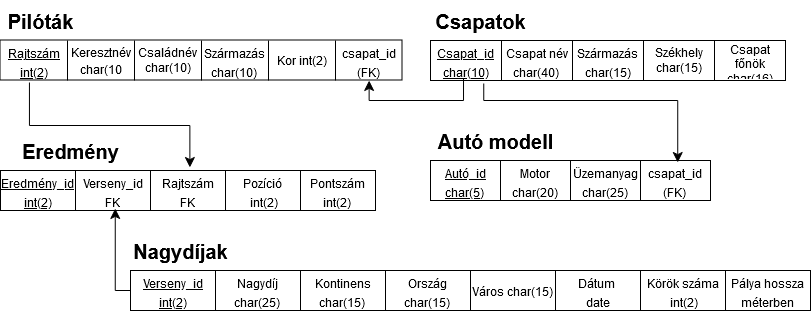

The diagram above was exported from draw.io. Its source (the exported page's mxGraphModel, read from the mxfile embedded in the PNG):
<mxGraphModel dx="1050" dy="538" grid="1" gridSize="10" guides="0" tooltips="1" connect="0" arrows="0" fold="1" page="1" pageScale="1" pageWidth="827" pageHeight="1169" math="0" shadow="0">
  <root>
    <mxCell id="0" />
    <mxCell id="1" parent="0" />
    <mxCell id="_96eqP_4IrOPw8MeZ1ZP-62" value="" style="shape=table;startSize=0;container=1;collapsible=0;childLayout=tableLayout;fontSize=16;" vertex="1" parent="1">
      <mxGeometry x="10" y="40" width="402" height="40" as="geometry" />
    </mxCell>
    <mxCell id="_96eqP_4IrOPw8MeZ1ZP-63" value="" style="shape=tableRow;horizontal=0;startSize=0;swimlaneHead=0;swimlaneBody=0;strokeColor=inherit;top=0;left=0;bottom=0;right=0;collapsible=0;dropTarget=0;fillColor=none;points=[[0,0.5],[1,0.5]];portConstraint=eastwest;fontSize=16;" vertex="1" parent="_96eqP_4IrOPw8MeZ1ZP-62">
      <mxGeometry width="402" height="40" as="geometry" />
    </mxCell>
    <mxCell id="_96eqP_4IrOPw8MeZ1ZP-77" value="&lt;font style=&quot;font-size: 12px;&quot;&gt;&lt;u&gt;Rajtszám int(2)&lt;/u&gt;&lt;/font&gt;" style="shape=partialRectangle;html=1;whiteSpace=wrap;connectable=0;strokeColor=inherit;overflow=hidden;fillColor=none;top=0;left=0;bottom=0;right=0;pointerEvents=1;fontSize=16;" vertex="1" parent="_96eqP_4IrOPw8MeZ1ZP-63">
      <mxGeometry width="67" height="40" as="geometry">
        <mxRectangle width="67" height="40" as="alternateBounds" />
      </mxGeometry>
    </mxCell>
    <mxCell id="_96eqP_4IrOPw8MeZ1ZP-76" value="&lt;div&gt;&lt;font style=&quot;font-size: 12px;&quot;&gt;Keresztnév char(10&lt;/font&gt;&lt;/div&gt;" style="shape=partialRectangle;html=1;whiteSpace=wrap;connectable=0;strokeColor=inherit;overflow=hidden;fillColor=none;top=0;left=0;bottom=0;right=0;pointerEvents=1;fontSize=14;" vertex="1" parent="_96eqP_4IrOPw8MeZ1ZP-63">
      <mxGeometry x="67" width="67" height="40" as="geometry">
        <mxRectangle width="67" height="40" as="alternateBounds" />
      </mxGeometry>
    </mxCell>
    <mxCell id="_96eqP_4IrOPw8MeZ1ZP-75" value="&lt;font style=&quot;font-size: 12px;&quot;&gt;Családnév char(10)&lt;/font&gt;" style="shape=partialRectangle;html=1;whiteSpace=wrap;connectable=0;strokeColor=inherit;overflow=hidden;fillColor=none;top=0;left=0;bottom=0;right=0;pointerEvents=1;fontSize=10;" vertex="1" parent="_96eqP_4IrOPw8MeZ1ZP-63">
      <mxGeometry x="134" width="67" height="40" as="geometry">
        <mxRectangle width="67" height="40" as="alternateBounds" />
      </mxGeometry>
    </mxCell>
    <mxCell id="_96eqP_4IrOPw8MeZ1ZP-64" value="&lt;font style=&quot;font-size: 12px;&quot;&gt;Származás char(10)&lt;br&gt;&lt;/font&gt;" style="shape=partialRectangle;html=1;whiteSpace=wrap;connectable=0;strokeColor=inherit;overflow=hidden;fillColor=none;top=0;left=0;bottom=0;right=0;pointerEvents=1;fontSize=16;" vertex="1" parent="_96eqP_4IrOPw8MeZ1ZP-63">
      <mxGeometry x="201" width="67" height="40" as="geometry">
        <mxRectangle width="67" height="40" as="alternateBounds" />
      </mxGeometry>
    </mxCell>
    <mxCell id="_96eqP_4IrOPw8MeZ1ZP-65" value="&lt;font style=&quot;font-size: 12px;&quot;&gt;Kor int(2)&lt;/font&gt;" style="shape=partialRectangle;html=1;whiteSpace=wrap;connectable=0;strokeColor=inherit;overflow=hidden;fillColor=none;top=0;left=0;bottom=0;right=0;pointerEvents=1;fontSize=10;" vertex="1" parent="_96eqP_4IrOPw8MeZ1ZP-63">
      <mxGeometry x="268" width="67" height="40" as="geometry">
        <mxRectangle width="67" height="40" as="alternateBounds" />
      </mxGeometry>
    </mxCell>
    <mxCell id="_96eqP_4IrOPw8MeZ1ZP-66" value="&lt;font style=&quot;font-size: 12px;&quot;&gt;csapat_id (FK)&lt;/font&gt;" style="shape=partialRectangle;html=1;whiteSpace=wrap;connectable=0;strokeColor=inherit;overflow=hidden;fillColor=none;top=0;left=0;bottom=0;right=0;pointerEvents=1;fontSize=16;" vertex="1" parent="_96eqP_4IrOPw8MeZ1ZP-63">
      <mxGeometry x="335" width="67" height="40" as="geometry">
        <mxRectangle width="67" height="40" as="alternateBounds" />
      </mxGeometry>
    </mxCell>
    <mxCell id="_96eqP_4IrOPw8MeZ1ZP-78" value="&lt;font style=&quot;font-size: 20px;&quot;&gt;Pilóták&lt;/font&gt;" style="text;strokeColor=none;fillColor=none;html=1;fontSize=24;fontStyle=1;verticalAlign=middle;align=center;" vertex="1" parent="1">
      <mxGeometry x="10" width="80" height="40" as="geometry" />
    </mxCell>
    <mxCell id="_96eqP_4IrOPw8MeZ1ZP-79" value="&lt;font style=&quot;font-size: 20px;&quot;&gt;Csapatok&lt;/font&gt;" style="text;strokeColor=none;fillColor=none;html=1;fontSize=24;fontStyle=1;verticalAlign=middle;align=center;" vertex="1" parent="1">
      <mxGeometry x="440" width="100" height="40" as="geometry" />
    </mxCell>
    <mxCell id="_96eqP_4IrOPw8MeZ1ZP-80" value="" style="shape=table;startSize=0;container=1;collapsible=0;childLayout=tableLayout;fontSize=16;" vertex="1" parent="1">
      <mxGeometry x="440" y="40" width="355" height="40" as="geometry" />
    </mxCell>
    <mxCell id="_96eqP_4IrOPw8MeZ1ZP-81" value="" style="shape=tableRow;horizontal=0;startSize=0;swimlaneHead=0;swimlaneBody=0;strokeColor=inherit;top=0;left=0;bottom=0;right=0;collapsible=0;dropTarget=0;fillColor=none;points=[[0,0.5],[1,0.5]];portConstraint=eastwest;fontSize=16;fontStyle=4" vertex="1" parent="_96eqP_4IrOPw8MeZ1ZP-80">
      <mxGeometry width="355" height="40" as="geometry" />
    </mxCell>
    <mxCell id="_96eqP_4IrOPw8MeZ1ZP-94" value="&lt;font style=&quot;font-size: 12px;&quot;&gt;&lt;u&gt;Csapat_id char(10)&lt;/u&gt;&lt;/font&gt;" style="shape=partialRectangle;html=1;whiteSpace=wrap;connectable=0;strokeColor=inherit;overflow=hidden;fillColor=none;top=0;left=0;bottom=0;right=0;pointerEvents=1;fontSize=16;" vertex="1" parent="_96eqP_4IrOPw8MeZ1ZP-81">
      <mxGeometry width="71" height="40" as="geometry">
        <mxRectangle width="71" height="40" as="alternateBounds" />
      </mxGeometry>
    </mxCell>
    <mxCell id="_96eqP_4IrOPw8MeZ1ZP-93" value="&lt;font style=&quot;font-size: 12px;&quot;&gt;Csapat név char(40)&lt;br&gt;&lt;/font&gt;" style="shape=partialRectangle;html=1;whiteSpace=wrap;connectable=0;strokeColor=inherit;overflow=hidden;fillColor=none;top=0;left=0;bottom=0;right=0;pointerEvents=1;fontSize=16;" vertex="1" parent="_96eqP_4IrOPw8MeZ1ZP-81">
      <mxGeometry x="71" width="71" height="40" as="geometry">
        <mxRectangle width="71" height="40" as="alternateBounds" />
      </mxGeometry>
    </mxCell>
    <mxCell id="_96eqP_4IrOPw8MeZ1ZP-82" value="&lt;font style=&quot;font-size: 12px;&quot;&gt;Származás char(15)&lt;/font&gt;" style="shape=partialRectangle;html=1;whiteSpace=wrap;connectable=0;strokeColor=inherit;overflow=hidden;fillColor=none;top=0;left=0;bottom=0;right=0;pointerEvents=1;fontSize=16;" vertex="1" parent="_96eqP_4IrOPw8MeZ1ZP-81">
      <mxGeometry x="142" width="71" height="40" as="geometry">
        <mxRectangle width="71" height="40" as="alternateBounds" />
      </mxGeometry>
    </mxCell>
    <mxCell id="_96eqP_4IrOPw8MeZ1ZP-83" value="&lt;font style=&quot;font-size: 12px;&quot;&gt;Székhely char(15)&lt;/font&gt;" style="shape=partialRectangle;html=1;whiteSpace=wrap;connectable=0;strokeColor=inherit;overflow=hidden;fillColor=none;top=0;left=0;bottom=0;right=0;pointerEvents=1;fontSize=10;" vertex="1" parent="_96eqP_4IrOPw8MeZ1ZP-81">
      <mxGeometry x="213" width="71" height="40" as="geometry">
        <mxRectangle width="71" height="40" as="alternateBounds" />
      </mxGeometry>
    </mxCell>
    <mxCell id="_96eqP_4IrOPw8MeZ1ZP-84" value="&lt;font style=&quot;font-size: 12px;&quot;&gt;Csapat főnök char(16)&lt;/font&gt;" style="shape=partialRectangle;html=1;whiteSpace=wrap;connectable=0;strokeColor=inherit;overflow=hidden;fillColor=none;top=0;left=0;bottom=0;right=0;pointerEvents=1;fontSize=10;" vertex="1" parent="_96eqP_4IrOPw8MeZ1ZP-81">
      <mxGeometry x="284" width="71" height="40" as="geometry">
        <mxRectangle width="71" height="40" as="alternateBounds" />
      </mxGeometry>
    </mxCell>
    <mxCell id="_96eqP_4IrOPw8MeZ1ZP-98" value="" style="edgeStyle=elbowEdgeStyle;elbow=vertical;endArrow=classic;html=1;curved=0;rounded=0;endSize=8;startSize=8;entryX=0.917;entryY=1;entryDx=0;entryDy=0;entryPerimeter=0;exitX=0.093;exitY=0.95;exitDx=0;exitDy=0;exitPerimeter=0;" edge="1" parent="1" source="_96eqP_4IrOPw8MeZ1ZP-81" target="_96eqP_4IrOPw8MeZ1ZP-63">
      <mxGeometry width="50" height="50" relative="1" as="geometry">
        <mxPoint x="500" y="200" as="sourcePoint" />
        <mxPoint x="410" y="160" as="targetPoint" />
        <Array as="points">
          <mxPoint x="440" y="100" />
        </Array>
      </mxGeometry>
    </mxCell>
    <mxCell id="_96eqP_4IrOPw8MeZ1ZP-99" value="&lt;font style=&quot;font-size: 20px;&quot;&gt;Autó modell&lt;/font&gt;" style="text;strokeColor=none;fillColor=none;html=1;fontSize=24;fontStyle=1;verticalAlign=middle;align=center;" vertex="1" parent="1">
      <mxGeometry x="440" y="120" width="130" height="40" as="geometry" />
    </mxCell>
    <mxCell id="_96eqP_4IrOPw8MeZ1ZP-100" value="" style="shape=table;startSize=0;container=1;collapsible=0;childLayout=tableLayout;fontSize=16;" vertex="1" parent="1">
      <mxGeometry x="440" y="160" width="280" height="40" as="geometry" />
    </mxCell>
    <mxCell id="_96eqP_4IrOPw8MeZ1ZP-101" value="" style="shape=tableRow;horizontal=0;startSize=0;swimlaneHead=0;swimlaneBody=0;strokeColor=inherit;top=0;left=0;bottom=0;right=0;collapsible=0;dropTarget=0;fillColor=none;points=[[0,0.5],[1,0.5]];portConstraint=eastwest;fontSize=16;" vertex="1" parent="_96eqP_4IrOPw8MeZ1ZP-100">
      <mxGeometry width="280" height="40" as="geometry" />
    </mxCell>
    <mxCell id="_96eqP_4IrOPw8MeZ1ZP-113" value="&lt;font style=&quot;font-size: 12px;&quot;&gt;&lt;u&gt;Autó_id char(5)&lt;br&gt;&lt;/u&gt;&lt;/font&gt;" style="shape=partialRectangle;html=1;whiteSpace=wrap;connectable=0;strokeColor=inherit;overflow=hidden;fillColor=none;top=0;left=0;bottom=0;right=0;pointerEvents=1;fontSize=16;" vertex="1" parent="_96eqP_4IrOPw8MeZ1ZP-101">
      <mxGeometry width="70" height="40" as="geometry">
        <mxRectangle width="70" height="40" as="alternateBounds" />
      </mxGeometry>
    </mxCell>
    <mxCell id="_96eqP_4IrOPw8MeZ1ZP-102" value="&lt;font style=&quot;font-size: 12px;&quot;&gt;Motor char(20)&lt;/font&gt;" style="shape=partialRectangle;html=1;whiteSpace=wrap;connectable=0;strokeColor=inherit;overflow=hidden;fillColor=none;top=0;left=0;bottom=0;right=0;pointerEvents=1;fontSize=16;" vertex="1" parent="_96eqP_4IrOPw8MeZ1ZP-101">
      <mxGeometry x="70" width="70" height="40" as="geometry">
        <mxRectangle width="70" height="40" as="alternateBounds" />
      </mxGeometry>
    </mxCell>
    <mxCell id="_96eqP_4IrOPw8MeZ1ZP-103" value="&lt;font style=&quot;font-size: 12px;&quot;&gt;Üzemanyag char(25)&lt;br&gt;&lt;/font&gt;" style="shape=partialRectangle;html=1;whiteSpace=wrap;connectable=0;strokeColor=inherit;overflow=hidden;fillColor=none;top=0;left=0;bottom=0;right=0;pointerEvents=1;fontSize=16;" vertex="1" parent="_96eqP_4IrOPw8MeZ1ZP-101">
      <mxGeometry x="140" width="70" height="40" as="geometry">
        <mxRectangle width="70" height="40" as="alternateBounds" />
      </mxGeometry>
    </mxCell>
    <mxCell id="_96eqP_4IrOPw8MeZ1ZP-104" value="&lt;font style=&quot;font-size: 12px;&quot;&gt;csapat_id (FK)&lt;br&gt;&lt;/font&gt;" style="shape=partialRectangle;html=1;whiteSpace=wrap;connectable=0;strokeColor=inherit;overflow=hidden;fillColor=none;top=0;left=0;bottom=0;right=0;pointerEvents=1;fontSize=16;" vertex="1" parent="_96eqP_4IrOPw8MeZ1ZP-101">
      <mxGeometry x="210" width="70" height="40" as="geometry">
        <mxRectangle width="70" height="40" as="alternateBounds" />
      </mxGeometry>
    </mxCell>
    <mxCell id="_96eqP_4IrOPw8MeZ1ZP-115" value="" style="edgeStyle=elbowEdgeStyle;elbow=vertical;endArrow=classic;html=1;curved=0;rounded=0;endSize=8;startSize=8;exitX=0.15;exitY=1.075;exitDx=0;exitDy=0;exitPerimeter=0;entryX=0.883;entryY=0.05;entryDx=0;entryDy=0;entryPerimeter=0;" edge="1" parent="1" source="_96eqP_4IrOPw8MeZ1ZP-81" target="_96eqP_4IrOPw8MeZ1ZP-101">
      <mxGeometry width="50" height="50" relative="1" as="geometry">
        <mxPoint x="390" y="230" as="sourcePoint" />
        <mxPoint x="690" y="150" as="targetPoint" />
        <Array as="points">
          <mxPoint x="600" y="100" />
        </Array>
      </mxGeometry>
    </mxCell>
    <mxCell id="_96eqP_4IrOPw8MeZ1ZP-116" value="&lt;font style=&quot;font-size: 20px;&quot;&gt;Eredmény&lt;/font&gt;" style="text;strokeColor=none;fillColor=none;html=1;fontSize=24;fontStyle=1;verticalAlign=middle;align=center;" vertex="1" parent="1">
      <mxGeometry x="30" y="130" width="100" height="40" as="geometry" />
    </mxCell>
    <mxCell id="_96eqP_4IrOPw8MeZ1ZP-117" value="" style="shape=table;startSize=0;container=1;collapsible=0;childLayout=tableLayout;fontSize=16;" vertex="1" parent="1">
      <mxGeometry x="10" y="170" width="375" height="40" as="geometry" />
    </mxCell>
    <mxCell id="_96eqP_4IrOPw8MeZ1ZP-118" value="" style="shape=tableRow;horizontal=0;startSize=0;swimlaneHead=0;swimlaneBody=0;strokeColor=inherit;top=0;left=0;bottom=0;right=0;collapsible=0;dropTarget=0;fillColor=none;points=[[0,0.5],[1,0.5]];portConstraint=eastwest;fontSize=16;" vertex="1" parent="_96eqP_4IrOPw8MeZ1ZP-117">
      <mxGeometry width="375" height="40" as="geometry" />
    </mxCell>
    <mxCell id="_96eqP_4IrOPw8MeZ1ZP-130" value="&lt;font style=&quot;font-size: 12px;&quot;&gt;&lt;u&gt;Eredmény_id int(2)&lt;/u&gt;&lt;/font&gt;" style="shape=partialRectangle;html=1;whiteSpace=wrap;connectable=0;strokeColor=inherit;overflow=hidden;fillColor=none;top=0;left=0;bottom=0;right=0;pointerEvents=1;fontSize=16;" vertex="1" parent="_96eqP_4IrOPw8MeZ1ZP-118">
      <mxGeometry width="75" height="40" as="geometry">
        <mxRectangle width="75" height="40" as="alternateBounds" />
      </mxGeometry>
    </mxCell>
    <mxCell id="_96eqP_4IrOPw8MeZ1ZP-131" value="&lt;font style=&quot;font-size: 12px;&quot;&gt;Verseny_id FK&lt;br&gt;&lt;/font&gt;" style="shape=partialRectangle;html=1;whiteSpace=wrap;connectable=0;strokeColor=inherit;overflow=hidden;fillColor=none;top=0;left=0;bottom=0;right=0;pointerEvents=1;fontSize=16;" vertex="1" parent="_96eqP_4IrOPw8MeZ1ZP-118">
      <mxGeometry x="75" width="75" height="40" as="geometry">
        <mxRectangle width="75" height="40" as="alternateBounds" />
      </mxGeometry>
    </mxCell>
    <mxCell id="_96eqP_4IrOPw8MeZ1ZP-132" value="&lt;div&gt;&lt;font style=&quot;font-size: 12px;&quot;&gt;Rajtszám&lt;/font&gt;&lt;/div&gt;&lt;div&gt;&lt;font style=&quot;font-size: 12px;&quot;&gt;FK&lt;/font&gt;&lt;/div&gt;" style="shape=partialRectangle;html=1;whiteSpace=wrap;connectable=0;strokeColor=inherit;overflow=hidden;fillColor=none;top=0;left=0;bottom=0;right=0;pointerEvents=1;fontSize=16;" vertex="1" parent="_96eqP_4IrOPw8MeZ1ZP-118">
      <mxGeometry x="150" width="75" height="40" as="geometry">
        <mxRectangle width="75" height="40" as="alternateBounds" />
      </mxGeometry>
    </mxCell>
    <mxCell id="_96eqP_4IrOPw8MeZ1ZP-119" value="&lt;div&gt;&lt;font style=&quot;font-size: 12px;&quot;&gt;Pozíció&lt;/font&gt;&lt;/div&gt;&lt;div&gt;&lt;font style=&quot;font-size: 12px;&quot;&gt;&amp;nbsp;int(2)&lt;/font&gt;&lt;/div&gt;" style="shape=partialRectangle;html=1;whiteSpace=wrap;connectable=0;strokeColor=inherit;overflow=hidden;fillColor=none;top=0;left=0;bottom=0;right=0;pointerEvents=1;fontSize=16;" vertex="1" parent="_96eqP_4IrOPw8MeZ1ZP-118">
      <mxGeometry x="225" width="75" height="40" as="geometry">
        <mxRectangle width="75" height="40" as="alternateBounds" />
      </mxGeometry>
    </mxCell>
    <mxCell id="_96eqP_4IrOPw8MeZ1ZP-120" value="&lt;font style=&quot;font-size: 12px;&quot;&gt;Pontszám int(2)&lt;br&gt;&lt;/font&gt;" style="shape=partialRectangle;html=1;whiteSpace=wrap;connectable=0;strokeColor=inherit;overflow=hidden;fillColor=none;top=0;left=0;bottom=0;right=0;pointerEvents=1;fontSize=16;" vertex="1" parent="_96eqP_4IrOPw8MeZ1ZP-118">
      <mxGeometry x="300" width="75" height="40" as="geometry">
        <mxRectangle width="75" height="40" as="alternateBounds" />
      </mxGeometry>
    </mxCell>
    <mxCell id="_96eqP_4IrOPw8MeZ1ZP-133" value="" style="edgeStyle=elbowEdgeStyle;elbow=vertical;endArrow=classic;html=1;curved=0;rounded=0;endSize=8;startSize=8;exitX=0.072;exitY=1.05;exitDx=0;exitDy=0;exitPerimeter=0;entryX=0.505;entryY=-0.075;entryDx=0;entryDy=0;entryPerimeter=0;" edge="1" parent="1" source="_96eqP_4IrOPw8MeZ1ZP-63" target="_96eqP_4IrOPw8MeZ1ZP-118">
      <mxGeometry width="50" height="50" relative="1" as="geometry">
        <mxPoint x="390" y="230" as="sourcePoint" />
        <mxPoint x="440" y="180" as="targetPoint" />
      </mxGeometry>
    </mxCell>
    <mxCell id="_96eqP_4IrOPw8MeZ1ZP-148" value="" style="shape=table;startSize=0;container=1;collapsible=0;childLayout=tableLayout;fontSize=16;" vertex="1" parent="1">
      <mxGeometry x="140" y="270" width="680" height="40" as="geometry" />
    </mxCell>
    <mxCell id="_96eqP_4IrOPw8MeZ1ZP-149" value="" style="shape=tableRow;horizontal=0;startSize=0;swimlaneHead=0;swimlaneBody=0;strokeColor=inherit;top=0;left=0;bottom=0;right=0;collapsible=0;dropTarget=0;fillColor=none;points=[[0,0.5],[1,0.5]];portConstraint=eastwest;fontSize=16;" vertex="1" parent="_96eqP_4IrOPw8MeZ1ZP-148">
      <mxGeometry width="680" height="40" as="geometry" />
    </mxCell>
    <mxCell id="_96eqP_4IrOPw8MeZ1ZP-150" value="&lt;font style=&quot;font-size: 12px;&quot;&gt;&lt;u&gt;Verseny_id int(2)&lt;/u&gt;&lt;/font&gt;" style="shape=partialRectangle;html=1;whiteSpace=wrap;connectable=0;strokeColor=inherit;overflow=hidden;fillColor=none;top=0;left=0;bottom=0;right=0;pointerEvents=1;fontSize=16;" vertex="1" parent="_96eqP_4IrOPw8MeZ1ZP-149">
      <mxGeometry width="85" height="40" as="geometry">
        <mxRectangle width="85" height="40" as="alternateBounds" />
      </mxGeometry>
    </mxCell>
    <mxCell id="_96eqP_4IrOPw8MeZ1ZP-151" value="&lt;font style=&quot;font-size: 12px;&quot;&gt;Nagydíj char(25)&lt;br&gt;&lt;/font&gt;" style="shape=partialRectangle;html=1;whiteSpace=wrap;connectable=0;strokeColor=inherit;overflow=hidden;fillColor=none;top=0;left=0;bottom=0;right=0;pointerEvents=1;fontSize=16;" vertex="1" parent="_96eqP_4IrOPw8MeZ1ZP-149">
      <mxGeometry x="85" width="85" height="40" as="geometry">
        <mxRectangle width="85" height="40" as="alternateBounds" />
      </mxGeometry>
    </mxCell>
    <mxCell id="_96eqP_4IrOPw8MeZ1ZP-161" value="&lt;font style=&quot;font-size: 12px;&quot;&gt;Kontinens char(15)&lt;br&gt;&lt;/font&gt;" style="shape=partialRectangle;html=1;whiteSpace=wrap;connectable=0;strokeColor=inherit;overflow=hidden;fillColor=none;top=0;left=0;bottom=0;right=0;pointerEvents=1;fontSize=16;" vertex="1" parent="_96eqP_4IrOPw8MeZ1ZP-149">
      <mxGeometry x="170" width="85" height="40" as="geometry">
        <mxRectangle width="85" height="40" as="alternateBounds" />
      </mxGeometry>
    </mxCell>
    <mxCell id="_96eqP_4IrOPw8MeZ1ZP-162" value="&lt;font style=&quot;font-size: 12px;&quot;&gt;Ország char(15)&lt;br&gt;&lt;/font&gt;" style="shape=partialRectangle;html=1;whiteSpace=wrap;connectable=0;strokeColor=inherit;overflow=hidden;fillColor=none;top=0;left=0;bottom=0;right=0;pointerEvents=1;fontSize=16;" vertex="1" parent="_96eqP_4IrOPw8MeZ1ZP-149">
      <mxGeometry x="255" width="85" height="40" as="geometry">
        <mxRectangle width="85" height="40" as="alternateBounds" />
      </mxGeometry>
    </mxCell>
    <mxCell id="_96eqP_4IrOPw8MeZ1ZP-163" value="&lt;font style=&quot;font-size: 12px;&quot;&gt;Város char(15)&lt;br&gt;&lt;/font&gt;" style="shape=partialRectangle;html=1;whiteSpace=wrap;connectable=0;strokeColor=inherit;overflow=hidden;fillColor=none;top=0;left=0;bottom=0;right=0;pointerEvents=1;fontSize=16;" vertex="1" parent="_96eqP_4IrOPw8MeZ1ZP-149">
      <mxGeometry x="340" width="85" height="40" as="geometry">
        <mxRectangle width="85" height="40" as="alternateBounds" />
      </mxGeometry>
    </mxCell>
    <mxCell id="_96eqP_4IrOPw8MeZ1ZP-164" value="&lt;div&gt;&lt;font style=&quot;font-size: 12px;&quot;&gt;Dátum&amp;nbsp;&lt;/font&gt;&lt;/div&gt;&lt;div&gt;&lt;font style=&quot;font-size: 12px;&quot;&gt;date&lt;/font&gt;&lt;/div&gt;" style="shape=partialRectangle;html=1;whiteSpace=wrap;connectable=0;strokeColor=inherit;overflow=hidden;fillColor=none;top=0;left=0;bottom=0;right=0;pointerEvents=1;fontSize=16;" vertex="1" parent="_96eqP_4IrOPw8MeZ1ZP-149">
      <mxGeometry x="425" width="85" height="40" as="geometry">
        <mxRectangle width="85" height="40" as="alternateBounds" />
      </mxGeometry>
    </mxCell>
    <mxCell id="_96eqP_4IrOPw8MeZ1ZP-165" value="&lt;div align=&quot;center&quot;&gt;&lt;font style=&quot;font-size: 12px;&quot;&gt;Körök száma&lt;/font&gt;&lt;/div&gt;&lt;div&gt;&lt;font style=&quot;font-size: 12px;&quot;&gt;&amp;nbsp;int(2)&lt;/font&gt;&lt;/div&gt;" style="shape=partialRectangle;html=1;whiteSpace=wrap;connectable=0;strokeColor=inherit;overflow=hidden;fillColor=none;top=0;left=0;bottom=0;right=0;pointerEvents=1;fontSize=16;" vertex="1" parent="_96eqP_4IrOPw8MeZ1ZP-149">
      <mxGeometry x="510" width="85" height="40" as="geometry">
        <mxRectangle width="85" height="40" as="alternateBounds" />
      </mxGeometry>
    </mxCell>
    <mxCell id="_96eqP_4IrOPw8MeZ1ZP-152" value="&lt;font style=&quot;font-size: 12px;&quot;&gt;Pálya hossza méterben int(4)&lt;/font&gt;" style="shape=partialRectangle;html=1;whiteSpace=wrap;connectable=0;strokeColor=inherit;overflow=hidden;fillColor=none;top=0;left=0;bottom=0;right=0;pointerEvents=1;fontSize=16;" vertex="1" parent="_96eqP_4IrOPw8MeZ1ZP-149">
      <mxGeometry x="595" width="85" height="40" as="geometry">
        <mxRectangle width="85" height="40" as="alternateBounds" />
      </mxGeometry>
    </mxCell>
    <mxCell id="_96eqP_4IrOPw8MeZ1ZP-166" value="&lt;font style=&quot;font-size: 20px;&quot;&gt;Nagydíjak&lt;/font&gt;" style="text;strokeColor=none;fillColor=none;html=1;fontSize=24;fontStyle=1;verticalAlign=middle;align=center;" vertex="1" parent="1">
      <mxGeometry x="140" y="230" width="100" height="40" as="geometry" />
    </mxCell>
    <mxCell id="_96eqP_4IrOPw8MeZ1ZP-174" value="" style="edgeStyle=elbowEdgeStyle;elbow=vertical;endArrow=classic;html=1;curved=0;rounded=0;endSize=8;startSize=8;exitX=0;exitY=0.5;exitDx=0;exitDy=0;exitPerimeter=0;entryX=0.306;entryY=0.95;entryDx=0;entryDy=0;entryPerimeter=0;" edge="1" parent="1" source="_96eqP_4IrOPw8MeZ1ZP-149" target="_96eqP_4IrOPw8MeZ1ZP-118">
      <mxGeometry width="50" height="50" relative="1" as="geometry">
        <mxPoint x="360" y="290" as="sourcePoint" />
        <mxPoint x="410" y="240" as="targetPoint" />
        <Array as="points">
          <mxPoint x="150" y="290" />
        </Array>
      </mxGeometry>
    </mxCell>
  </root>
</mxGraphModel>